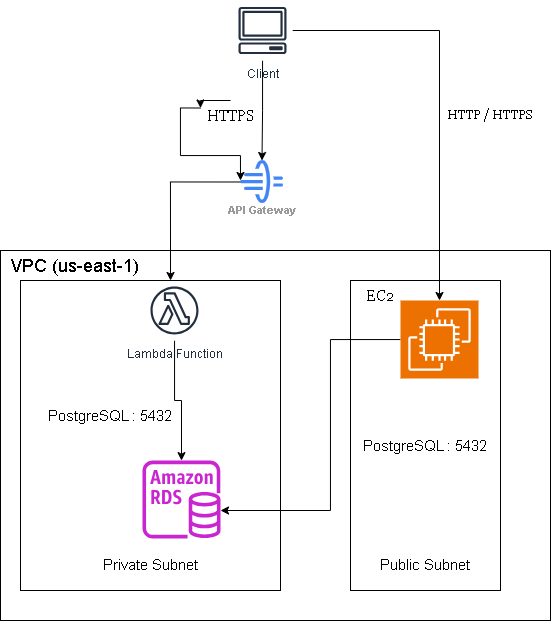

The diagram above was exported from draw.io. Its source (the exported page's mxGraphModel, read from the mxfile embedded in the PNG):
<mxGraphModel dx="1097" dy="640" grid="1" gridSize="10" guides="1" tooltips="1" connect="1" arrows="1" fold="1" page="1" pageScale="1" pageWidth="827" pageHeight="1169" background="none" math="0" shadow="0">
  <root>
    <mxCell id="0" />
    <mxCell id="1" parent="0" />
    <mxCell id="nv437VmsHWZ7qBaiOoqH-19" edge="1" parent="1" style="edgeStyle=orthogonalEdgeStyle;rounded=0;orthogonalLoop=1;jettySize=auto;html=1;entryX=0.267;entryY=0;entryDx=0;entryDy=0;entryPerimeter=0;">
      <mxGeometry relative="1" as="geometry">
        <mxPoint x="460" y="201.5" as="sourcePoint" />
        <mxPoint x="380.0200000000002" y="300" as="targetPoint" />
      </mxGeometry>
    </mxCell>
    <mxCell id="nv437VmsHWZ7qBaiOoqH-2" parent="1" style="sketch=0;html=1;verticalAlign=top;labelPosition=center;verticalLabelPosition=bottom;align=center;spacingTop=-6;fontSize=11;fontStyle=1;fontColor=#999999;shape=image;aspect=fixed;imageAspect=0;image=data:image/svg+xml,(base64 omitted: 2164 chars);" value="API Gateway" vertex="1">
      <mxGeometry height="43" width="43" x="450" y="180" as="geometry" />
    </mxCell>
    <mxCell id="nv437VmsHWZ7qBaiOoqH-16" edge="1" parent="1" source="nv437VmsHWZ7qBaiOoqH-3" style="edgeStyle=orthogonalEdgeStyle;rounded=0;orthogonalLoop=1;jettySize=auto;html=1;entryX=0.5;entryY=0;entryDx=0;entryDy=0;" target="nv437VmsHWZ7qBaiOoqH-2">
      <mxGeometry relative="1" as="geometry" />
    </mxCell>
    <mxCell id="nv437VmsHWZ7qBaiOoqH-21" edge="1" parent="1" source="nv437VmsHWZ7qBaiOoqH-3" style="edgeStyle=orthogonalEdgeStyle;rounded=0;orthogonalLoop=1;jettySize=auto;html=1;" target="nv437VmsHWZ7qBaiOoqH-7">
      <mxGeometry relative="1" as="geometry">
        <mxPoint x="650" y="50" as="targetPoint" />
      </mxGeometry>
    </mxCell>
    <mxCell id="nv437VmsHWZ7qBaiOoqH-3" parent="1" style="sketch=0;outlineConnect=0;fontColor=#232F3E;gradientColor=none;strokeColor=#232F3E;fillColor=#ffffff;dashed=0;verticalLabelPosition=bottom;verticalAlign=top;align=center;html=1;fontSize=12;fontStyle=0;aspect=fixed;shape=mxgraph.aws4.resourceIcon;resIcon=mxgraph.aws4.client;" value="Client" vertex="1">
      <mxGeometry height="60" width="60" x="442" y="20" as="geometry" />
    </mxCell>
    <mxCell id="nv437VmsHWZ7qBaiOoqH-20" edge="1" parent="1" source="nv437VmsHWZ7qBaiOoqH-4" style="edgeStyle=orthogonalEdgeStyle;rounded=0;orthogonalLoop=1;jettySize=auto;html=1;" target="nv437VmsHWZ7qBaiOoqH-5">
      <mxGeometry relative="1" as="geometry" />
    </mxCell>
    <mxCell id="nv437VmsHWZ7qBaiOoqH-4" parent="1" style="sketch=0;outlineConnect=0;fontColor=#232F3E;gradientColor=none;strokeColor=#232F3E;fillColor=#ffffff;dashed=0;verticalLabelPosition=bottom;verticalAlign=top;align=center;html=1;fontSize=12;fontStyle=0;aspect=fixed;shape=mxgraph.aws4.resourceIcon;resIcon=mxgraph.aws4.lambda_function;" value="Lambda Function" vertex="1">
      <mxGeometry height="60" width="60" x="354" y="300" as="geometry" />
    </mxCell>
    <mxCell id="nv437VmsHWZ7qBaiOoqH-5" parent="1" style="sketch=0;outlineConnect=0;fontColor=#232F3E;gradientColor=none;fillColor=#C925D1;strokeColor=none;dashed=0;verticalLabelPosition=bottom;verticalAlign=top;align=center;html=1;fontSize=12;fontStyle=0;aspect=fixed;pointerEvents=1;shape=mxgraph.aws4.rds_instance;" value="" vertex="1">
      <mxGeometry height="78" width="78" x="352" y="480" as="geometry" />
    </mxCell>
    <mxCell id="nv437VmsHWZ7qBaiOoqH-22" edge="1" parent="1" source="nv437VmsHWZ7qBaiOoqH-7" style="edgeStyle=orthogonalEdgeStyle;rounded=0;orthogonalLoop=1;jettySize=auto;html=1;" target="nv437VmsHWZ7qBaiOoqH-5">
      <mxGeometry relative="1" as="geometry">
        <Array as="points">
          <mxPoint x="540" y="359" />
          <mxPoint x="540" y="530" />
        </Array>
        <mxPoint x="510" y="530" as="targetPoint" />
      </mxGeometry>
    </mxCell>
    <mxCell id="nv437VmsHWZ7qBaiOoqH-7" parent="1" style="sketch=0;points=[[0,0,0],[0.25,0,0],[0.5,0,0],[0.75,0,0],[1,0,0],[0,1,0],[0.25,1,0],[0.5,1,0],[0.75,1,0],[1,1,0],[0,0.25,0],[0,0.5,0],[0,0.75,0],[1,0.25,0],[1,0.5,0],[1,0.75,0]];outlineConnect=0;fontColor=#232F3E;fillColor=#ED7100;strokeColor=#ffffff;dashed=0;verticalLabelPosition=bottom;verticalAlign=top;align=center;html=1;fontSize=12;fontStyle=0;aspect=fixed;shape=mxgraph.aws4.resourceIcon;resIcon=mxgraph.aws4.ec2;" value="" vertex="1">
      <mxGeometry height="78" width="78" x="610" y="320" as="geometry" />
    </mxCell>
    <mxCell id="nv437VmsHWZ7qBaiOoqH-8" parent="1" style="rounded=0;whiteSpace=wrap;html=1;fillColor=none;" value="" vertex="1">
      <mxGeometry height="370" width="550" x="210" y="270" as="geometry" />
    </mxCell>
    <mxCell id="nv437VmsHWZ7qBaiOoqH-9" parent="1" style="text;html=1;whiteSpace=wrap;strokeColor=none;fillColor=none;align=center;verticalAlign=middle;rounded=0;" value="&lt;span style=&quot;font-size: 18px;&quot;&gt;VPC (us-east-1)&lt;/span&gt;" vertex="1">
      <mxGeometry height="30" width="150" x="210" y="270" as="geometry" />
    </mxCell>
    <mxCell id="nv437VmsHWZ7qBaiOoqH-10" parent="1" style="rounded=0;whiteSpace=wrap;html=1;fillColor=none;" value="" vertex="1">
      <mxGeometry height="310" width="260" x="230" y="300" as="geometry" />
    </mxCell>
    <mxCell id="nv437VmsHWZ7qBaiOoqH-12" parent="1" style="text;html=1;whiteSpace=wrap;strokeColor=none;fillColor=none;align=center;verticalAlign=middle;rounded=0;" value="&lt;span style=&quot;font-size: 15px;&quot;&gt;Private Subnet&lt;/span&gt;" vertex="1">
      <mxGeometry height="30" width="140" x="290" y="569" as="geometry" />
    </mxCell>
    <mxCell id="nv437VmsHWZ7qBaiOoqH-13" parent="1" style="rounded=0;whiteSpace=wrap;html=1;fillColor=none;" value="" vertex="1">
      <mxGeometry height="310" width="150" x="560" y="300" as="geometry" />
    </mxCell>
    <mxCell id="nv437VmsHWZ7qBaiOoqH-14" parent="1" style="text;html=1;whiteSpace=wrap;strokeColor=none;fillColor=none;align=center;verticalAlign=middle;rounded=0;" value="&lt;span style=&quot;font-size: 15px;&quot;&gt;Public Subnet&lt;/span&gt;" vertex="1">
      <mxGeometry height="30" width="110" x="580" y="569" as="geometry" />
    </mxCell>
    <mxCell id="nv437VmsHWZ7qBaiOoqH-23" parent="1" style="text;html=1;whiteSpace=wrap;strokeColor=none;fillColor=none;align=center;verticalAlign=middle;rounded=0;" value="&lt;font face=&quot;Georgia&quot;&gt;HTTP / HTTPS&lt;/font&gt;" vertex="1">
      <mxGeometry height="30" width="100" x="650" y="120" as="geometry" />
    </mxCell>
    <mxCell id="nv437VmsHWZ7qBaiOoqH-24" parent="1" style="text;html=1;whiteSpace=wrap;strokeColor=none;fillColor=none;align=center;verticalAlign=middle;rounded=0;" value="&lt;span style=&quot;font-size: 15px;&quot;&gt;PostgreSQL : 5432&lt;/span&gt;" vertex="1">
      <mxGeometry height="30" width="160" x="555" y="450" as="geometry" />
    </mxCell>
    <mxCell id="nv437VmsHWZ7qBaiOoqH-26" parent="1" style="text;html=1;whiteSpace=wrap;strokeColor=none;fillColor=none;align=center;verticalAlign=middle;rounded=0;" value="&lt;span style=&quot;font-size: 15px;&quot;&gt;PostgreSQL : 5432&lt;/span&gt;" vertex="1">
      <mxGeometry height="30" width="160" x="240" y="420" as="geometry" />
    </mxCell>
    <mxCell id="nv437VmsHWZ7qBaiOoqH-32" edge="1" parent="1" source="nv437VmsHWZ7qBaiOoqH-28" style="edgeStyle=orthogonalEdgeStyle;rounded=0;orthogonalLoop=1;jettySize=auto;html=1;exitX=0;exitY=0.25;exitDx=0;exitDy=0;">
      <mxGeometry relative="1" as="geometry">
        <mxPoint x="450" y="200" as="targetPoint" />
      </mxGeometry>
    </mxCell>
    <mxCell id="nv437VmsHWZ7qBaiOoqH-28" parent="1" style="text;html=1;whiteSpace=wrap;strokeColor=none;fillColor=none;align=center;verticalAlign=middle;rounded=0;" value="&lt;font face=&quot;Georgia&quot;&gt;&lt;span style=&quot;font-size: 15px;&quot;&gt;HTTPS&lt;/span&gt;&lt;/font&gt;" vertex="1">
      <mxGeometry height="30" width="60" x="410" y="120" as="geometry" />
    </mxCell>
    <mxCell id="nv437VmsHWZ7qBaiOoqH-31" edge="1" parent="1" source="nv437VmsHWZ7qBaiOoqH-28" style="edgeStyle=orthogonalEdgeStyle;rounded=0;orthogonalLoop=1;jettySize=auto;html=1;exitX=0.5;exitY=0;exitDx=0;exitDy=0;entryX=0;entryY=0.25;entryDx=0;entryDy=0;" target="nv437VmsHWZ7qBaiOoqH-28">
      <mxGeometry relative="1" as="geometry" />
    </mxCell>
    <mxCell id="nv437VmsHWZ7qBaiOoqH-33" parent="1" style="text;html=1;whiteSpace=wrap;strokeColor=none;fillColor=none;align=center;verticalAlign=middle;rounded=0;" value="&lt;font style=&quot;font-size: 15px;&quot; face=&quot;Georgia&quot;&gt;EC2&lt;/font&gt;" vertex="1">
      <mxGeometry height="30" width="60" x="560" y="300" as="geometry" />
    </mxCell>
  </root>
</mxGraphModel>